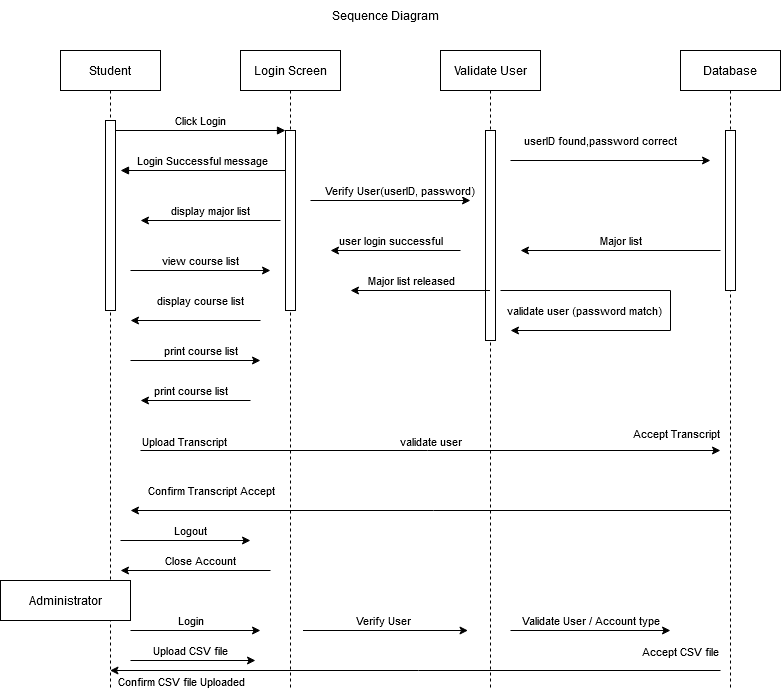

The diagram above was exported from draw.io. Its source (the exported page's mxGraphModel, read from the mxfile embedded in the PNG):
<mxGraphModel dx="1422" dy="791" grid="1" gridSize="10" guides="1" tooltips="1" connect="1" arrows="1" fold="1" page="1" pageScale="1" pageWidth="850" pageHeight="1100" math="0" shadow="0">
  <root>
    <mxCell id="0" />
    <mxCell id="1" parent="0" />
    <mxCell id="3nuBFxr9cyL0pnOWT2aG-1" value="Student" style="shape=umlLifeline;perimeter=lifelinePerimeter;container=1;collapsible=0;recursiveResize=0;rounded=0;shadow=0;strokeWidth=1;" parent="1" vertex="1">
      <mxGeometry x="120" y="80" width="100" height="640" as="geometry" />
    </mxCell>
    <mxCell id="3nuBFxr9cyL0pnOWT2aG-2" value="" style="points=[];perimeter=orthogonalPerimeter;rounded=0;shadow=0;strokeWidth=1;" parent="3nuBFxr9cyL0pnOWT2aG-1" vertex="1">
      <mxGeometry x="45" y="70" width="10" height="190" as="geometry" />
    </mxCell>
    <mxCell id="3nuBFxr9cyL0pnOWT2aG-5" value="Login Screen" style="shape=umlLifeline;perimeter=lifelinePerimeter;container=1;collapsible=0;recursiveResize=0;rounded=0;shadow=0;strokeWidth=1;" parent="1" vertex="1">
      <mxGeometry x="300" y="80" width="100" height="640" as="geometry" />
    </mxCell>
    <mxCell id="3nuBFxr9cyL0pnOWT2aG-6" value="" style="points=[];perimeter=orthogonalPerimeter;rounded=0;shadow=0;strokeWidth=1;" parent="3nuBFxr9cyL0pnOWT2aG-5" vertex="1">
      <mxGeometry x="45" y="80" width="10" height="180" as="geometry" />
    </mxCell>
    <mxCell id="3nuBFxr9cyL0pnOWT2aG-8" value="Click Login" style="verticalAlign=bottom;endArrow=block;entryX=0;entryY=0;shadow=0;strokeWidth=1;" parent="1" source="3nuBFxr9cyL0pnOWT2aG-2" target="3nuBFxr9cyL0pnOWT2aG-6" edge="1">
      <mxGeometry relative="1" as="geometry">
        <mxPoint x="275" y="160" as="sourcePoint" />
      </mxGeometry>
    </mxCell>
    <mxCell id="3nuBFxr9cyL0pnOWT2aG-9" value="Login Successful message" style="verticalAlign=bottom;endArrow=block;entryX=1;entryY=0;shadow=0;strokeWidth=1;" parent="1" source="3nuBFxr9cyL0pnOWT2aG-6" edge="1">
      <mxGeometry relative="1" as="geometry">
        <mxPoint x="240" y="200" as="sourcePoint" />
        <mxPoint x="180" y="200" as="targetPoint" />
      </mxGeometry>
    </mxCell>
    <mxCell id="86m87omepYVZ1p9xWYOz-1" value="Validate User" style="shape=umlLifeline;perimeter=lifelinePerimeter;container=1;collapsible=0;recursiveResize=0;rounded=0;shadow=0;strokeWidth=1;" vertex="1" parent="1">
      <mxGeometry x="500" y="80" width="100" height="640" as="geometry" />
    </mxCell>
    <mxCell id="86m87omepYVZ1p9xWYOz-2" value="" style="points=[];perimeter=orthogonalPerimeter;rounded=0;shadow=0;strokeWidth=1;" vertex="1" parent="86m87omepYVZ1p9xWYOz-1">
      <mxGeometry x="45" y="80" width="10" height="210" as="geometry" />
    </mxCell>
    <mxCell id="86m87omepYVZ1p9xWYOz-3" value="Database" style="shape=umlLifeline;perimeter=lifelinePerimeter;container=1;collapsible=0;recursiveResize=0;rounded=0;shadow=0;strokeWidth=1;" vertex="1" parent="1">
      <mxGeometry x="740" y="80" width="100" height="640" as="geometry" />
    </mxCell>
    <mxCell id="86m87omepYVZ1p9xWYOz-4" value="" style="points=[];perimeter=orthogonalPerimeter;rounded=0;shadow=0;strokeWidth=1;" vertex="1" parent="86m87omepYVZ1p9xWYOz-3">
      <mxGeometry x="45" y="80" width="10" height="160" as="geometry" />
    </mxCell>
    <mxCell id="86m87omepYVZ1p9xWYOz-5" value="Verify User(userID, password)" style="endArrow=classic;html=1;" edge="1" parent="1">
      <mxGeometry x="0.1136" y="10" width="50" height="50" relative="1" as="geometry">
        <mxPoint x="370" y="230" as="sourcePoint" />
        <mxPoint x="530" y="230" as="targetPoint" />
        <mxPoint as="offset" />
      </mxGeometry>
    </mxCell>
    <mxCell id="86m87omepYVZ1p9xWYOz-6" value="userID found,password correct" style="endArrow=classic;html=1;" edge="1" parent="1">
      <mxGeometry x="-0.1" y="20" width="50" height="50" relative="1" as="geometry">
        <mxPoint x="570" y="190" as="sourcePoint" />
        <mxPoint x="770" y="190" as="targetPoint" />
        <mxPoint as="offset" />
      </mxGeometry>
    </mxCell>
    <mxCell id="86m87omepYVZ1p9xWYOz-8" value="user login successful" style="endArrow=classic;html=1;" edge="1" parent="1">
      <mxGeometry x="0.0769" y="-10" width="50" height="50" relative="1" as="geometry">
        <mxPoint x="520" y="280" as="sourcePoint" />
        <mxPoint x="390" y="280" as="targetPoint" />
        <mxPoint as="offset" />
      </mxGeometry>
    </mxCell>
    <mxCell id="86m87omepYVZ1p9xWYOz-11" value="Major list released" style="endArrow=classic;html=1;" edge="1" parent="1" source="86m87omepYVZ1p9xWYOz-1">
      <mxGeometry x="0.1398" y="-10" width="50" height="50" relative="1" as="geometry">
        <mxPoint x="480" y="320" as="sourcePoint" />
        <mxPoint x="410" y="320" as="targetPoint" />
        <mxPoint x="1" as="offset" />
      </mxGeometry>
    </mxCell>
    <mxCell id="86m87omepYVZ1p9xWYOz-12" value="display major list" style="endArrow=classic;html=1;" edge="1" parent="1">
      <mxGeometry y="-10" width="50" height="50" relative="1" as="geometry">
        <mxPoint x="340" y="250" as="sourcePoint" />
        <mxPoint x="200" y="250" as="targetPoint" />
        <mxPoint as="offset" />
      </mxGeometry>
    </mxCell>
    <mxCell id="86m87omepYVZ1p9xWYOz-15" value="validate user (password match)" style="endArrow=classic;html=1;" edge="1" parent="1">
      <mxGeometry x="0.0769" y="-20" width="50" height="50" relative="1" as="geometry">
        <mxPoint x="730" y="360" as="sourcePoint" />
        <mxPoint x="570" y="360" as="targetPoint" />
        <mxPoint as="offset" />
      </mxGeometry>
    </mxCell>
    <mxCell id="86m87omepYVZ1p9xWYOz-16" value="" style="endArrow=none;html=1;" edge="1" parent="1">
      <mxGeometry width="50" height="50" relative="1" as="geometry">
        <mxPoint x="560" y="320" as="sourcePoint" />
        <mxPoint x="730" y="320" as="targetPoint" />
      </mxGeometry>
    </mxCell>
    <mxCell id="86m87omepYVZ1p9xWYOz-17" value="" style="endArrow=none;html=1;" edge="1" parent="1">
      <mxGeometry width="50" height="50" relative="1" as="geometry">
        <mxPoint x="730" y="360" as="sourcePoint" />
        <mxPoint x="730" y="320" as="targetPoint" />
      </mxGeometry>
    </mxCell>
    <mxCell id="86m87omepYVZ1p9xWYOz-22" value="view course list" style="endArrow=classic;html=1;" edge="1" parent="1">
      <mxGeometry y="10" width="50" height="50" relative="1" as="geometry">
        <mxPoint x="190" y="300" as="sourcePoint" />
        <mxPoint x="330" y="300" as="targetPoint" />
        <mxPoint as="offset" />
      </mxGeometry>
    </mxCell>
    <mxCell id="86m87omepYVZ1p9xWYOz-23" value="display course list" style="endArrow=classic;html=1;" edge="1" parent="1">
      <mxGeometry x="-0.0769" y="-20" width="50" height="50" relative="1" as="geometry">
        <mxPoint x="320" y="350" as="sourcePoint" />
        <mxPoint x="190" y="350" as="targetPoint" />
        <mxPoint as="offset" />
      </mxGeometry>
    </mxCell>
    <mxCell id="86m87omepYVZ1p9xWYOz-26" value="Major list " style="endArrow=classic;html=1;" edge="1" parent="1">
      <mxGeometry y="-10" width="50" height="50" relative="1" as="geometry">
        <mxPoint x="780" y="280" as="sourcePoint" />
        <mxPoint x="580" y="280" as="targetPoint" />
        <mxPoint as="offset" />
      </mxGeometry>
    </mxCell>
    <mxCell id="86m87omepYVZ1p9xWYOz-27" value="print course list" style="endArrow=classic;html=1;" edge="1" parent="1">
      <mxGeometry x="0.0909" y="-10" width="50" height="50" relative="1" as="geometry">
        <mxPoint x="310" y="430" as="sourcePoint" />
        <mxPoint x="200" y="430" as="targetPoint" />
        <mxPoint as="offset" />
      </mxGeometry>
    </mxCell>
    <mxCell id="86m87omepYVZ1p9xWYOz-28" value="print course list" style="endArrow=classic;html=1;" edge="1" parent="1">
      <mxGeometry x="0.0769" y="10" width="50" height="50" relative="1" as="geometry">
        <mxPoint x="190" y="390" as="sourcePoint" />
        <mxPoint x="320" y="390" as="targetPoint" />
        <mxPoint as="offset" />
      </mxGeometry>
    </mxCell>
    <mxCell id="86m87omepYVZ1p9xWYOz-30" value="validate user" style="endArrow=classic;html=1;" edge="1" parent="1">
      <mxGeometry y="9" relative="1" as="geometry">
        <mxPoint x="200" y="480" as="sourcePoint" />
        <mxPoint x="780" y="480" as="targetPoint" />
        <mxPoint as="offset" />
      </mxGeometry>
    </mxCell>
    <mxCell id="86m87omepYVZ1p9xWYOz-32" value="Upload Transcript" style="edgeLabel;resizable=0;html=1;align=left;verticalAlign=bottom;" connectable="0" vertex="1" parent="86m87omepYVZ1p9xWYOz-30">
      <mxGeometry x="-1" relative="1" as="geometry" />
    </mxCell>
    <mxCell id="86m87omepYVZ1p9xWYOz-33" value="Accept Transcript" style="edgeLabel;resizable=0;html=1;align=right;verticalAlign=bottom;" connectable="0" vertex="1" parent="86m87omepYVZ1p9xWYOz-30">
      <mxGeometry x="1" relative="1" as="geometry">
        <mxPoint y="-8" as="offset" />
      </mxGeometry>
    </mxCell>
    <mxCell id="86m87omepYVZ1p9xWYOz-34" value="Logout" style="endArrow=classic;html=1;" edge="1" parent="1">
      <mxGeometry x="0.0769" y="10" width="50" height="50" relative="1" as="geometry">
        <mxPoint x="180" y="570" as="sourcePoint" />
        <mxPoint x="310" y="570" as="targetPoint" />
        <mxPoint as="offset" />
      </mxGeometry>
    </mxCell>
    <mxCell id="86m87omepYVZ1p9xWYOz-35" value="Close Account" style="endArrow=classic;html=1;" edge="1" parent="1">
      <mxGeometry x="-0.0667" y="-10" width="50" height="50" relative="1" as="geometry">
        <mxPoint x="330" y="600" as="sourcePoint" />
        <mxPoint x="180" y="600" as="targetPoint" />
        <mxPoint as="offset" />
      </mxGeometry>
    </mxCell>
    <mxCell id="86m87omepYVZ1p9xWYOz-36" value="Sequence Diagram" style="text;html=1;strokeColor=none;fillColor=none;align=center;verticalAlign=middle;whiteSpace=wrap;rounded=0;" vertex="1" parent="1">
      <mxGeometry x="330" y="30" width="230" height="30" as="geometry" />
    </mxCell>
    <mxCell id="86m87omepYVZ1p9xWYOz-37" value="Administrator" style="rounded=0;whiteSpace=wrap;html=1;" vertex="1" parent="1">
      <mxGeometry x="60" y="610" width="130" height="40" as="geometry" />
    </mxCell>
    <mxCell id="86m87omepYVZ1p9xWYOz-39" value="Confirm Transcript Accept" style="endArrow=classic;html=1;" edge="1" parent="1" source="86m87omepYVZ1p9xWYOz-3">
      <mxGeometry x="0.7331" y="-20" width="50" height="50" relative="1" as="geometry">
        <mxPoint x="335" y="540" as="sourcePoint" />
        <mxPoint x="190" y="540" as="targetPoint" />
        <mxPoint as="offset" />
      </mxGeometry>
    </mxCell>
    <mxCell id="86m87omepYVZ1p9xWYOz-40" value="Login" style="endArrow=classic;html=1;" edge="1" parent="1">
      <mxGeometry x="-0.0769" y="10" width="50" height="50" relative="1" as="geometry">
        <mxPoint x="190" y="660" as="sourcePoint" />
        <mxPoint x="320" y="660" as="targetPoint" />
        <mxPoint as="offset" />
      </mxGeometry>
    </mxCell>
    <mxCell id="86m87omepYVZ1p9xWYOz-41" value="Verify User" style="endArrow=classic;html=1;" edge="1" parent="1">
      <mxGeometry x="-0.0303" y="10" width="50" height="50" relative="1" as="geometry">
        <mxPoint x="362.5" y="660" as="sourcePoint" />
        <mxPoint x="527.5" y="660" as="targetPoint" />
        <Array as="points">
          <mxPoint x="442.5" y="660" />
        </Array>
        <mxPoint as="offset" />
      </mxGeometry>
    </mxCell>
    <mxCell id="86m87omepYVZ1p9xWYOz-42" value="Validate User / Account type" style="endArrow=classic;html=1;" edge="1" parent="1">
      <mxGeometry y="10" width="50" height="50" relative="1" as="geometry">
        <mxPoint x="570" y="660" as="sourcePoint" />
        <mxPoint x="730" y="660" as="targetPoint" />
        <mxPoint as="offset" />
      </mxGeometry>
    </mxCell>
    <mxCell id="86m87omepYVZ1p9xWYOz-43" value="Upload CSV file" style="endArrow=classic;html=1;" edge="1" parent="1">
      <mxGeometry x="-0.04" y="10" width="50" height="50" relative="1" as="geometry">
        <mxPoint x="190" y="690" as="sourcePoint" />
        <mxPoint x="315" y="690" as="targetPoint" />
        <mxPoint as="offset" />
      </mxGeometry>
    </mxCell>
    <mxCell id="86m87omepYVZ1p9xWYOz-44" value="" style="endArrow=classic;html=1;" edge="1" parent="1" target="3nuBFxr9cyL0pnOWT2aG-1">
      <mxGeometry relative="1" as="geometry">
        <mxPoint x="780" y="700" as="sourcePoint" />
        <mxPoint x="490" y="700" as="targetPoint" />
      </mxGeometry>
    </mxCell>
    <mxCell id="86m87omepYVZ1p9xWYOz-45" value="Confirm CSV file Uploaded" style="edgeLabel;resizable=0;html=1;align=center;verticalAlign=middle;" connectable="0" vertex="1" parent="86m87omepYVZ1p9xWYOz-44">
      <mxGeometry relative="1" as="geometry">
        <mxPoint x="-235" y="10" as="offset" />
      </mxGeometry>
    </mxCell>
    <mxCell id="86m87omepYVZ1p9xWYOz-46" value="Accept CSV file" style="edgeLabel;resizable=0;html=1;align=left;verticalAlign=bottom;" connectable="0" vertex="1" parent="86m87omepYVZ1p9xWYOz-44">
      <mxGeometry x="-1" relative="1" as="geometry">
        <mxPoint x="-80" y="-10" as="offset" />
      </mxGeometry>
    </mxCell>
  </root>
</mxGraphModel>